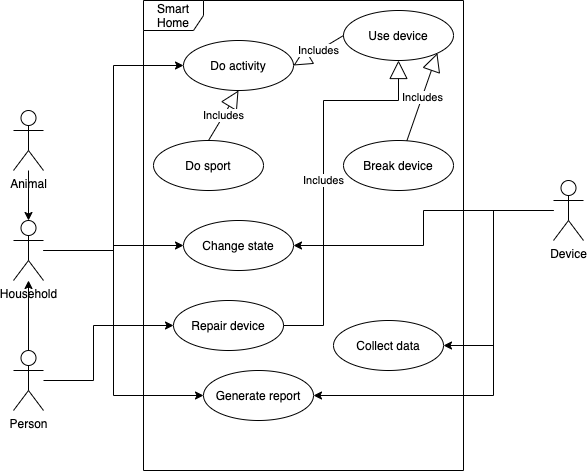

The diagram above was exported from draw.io. Its source (the exported page's mxGraphModel, read from the mxfile embedded in the PNG):
<mxGraphModel dx="1394" dy="714" grid="1" gridSize="10" guides="1" tooltips="1" connect="1" arrows="1" fold="1" page="1" pageScale="1" pageWidth="1654" pageHeight="2336" math="0" shadow="0">
  <root>
    <mxCell id="0" />
    <mxCell id="1" parent="0" />
    <mxCell id="krZt4G8kAaqN7azgYp4o-1" value="Smart Home" style="shape=umlFrame;whiteSpace=wrap;html=1;" parent="1" vertex="1">
      <mxGeometry x="260" y="50" width="320" height="470" as="geometry" />
    </mxCell>
    <mxCell id="krZt4G8kAaqN7azgYp4o-14" style="edgeStyle=orthogonalEdgeStyle;rounded=0;orthogonalLoop=1;jettySize=auto;html=1;" parent="1" source="krZt4G8kAaqN7azgYp4o-2" target="krZt4G8kAaqN7azgYp4o-13" edge="1">
      <mxGeometry relative="1" as="geometry" />
    </mxCell>
    <mxCell id="krZt4G8kAaqN7azgYp4o-34" style="edgeStyle=orthogonalEdgeStyle;rounded=0;orthogonalLoop=1;jettySize=auto;html=1;" parent="1" source="krZt4G8kAaqN7azgYp4o-2" target="krZt4G8kAaqN7azgYp4o-30" edge="1">
      <mxGeometry relative="1" as="geometry">
        <Array as="points">
          <mxPoint x="210" y="430" />
          <mxPoint x="210" y="375" />
        </Array>
      </mxGeometry>
    </mxCell>
    <mxCell id="krZt4G8kAaqN7azgYp4o-2" value="Person" style="shape=umlActor;verticalLabelPosition=bottom;verticalAlign=top;html=1;" parent="1" vertex="1">
      <mxGeometry x="130" y="400" width="30" height="60" as="geometry" />
    </mxCell>
    <mxCell id="krZt4G8kAaqN7azgYp4o-27" style="edgeStyle=orthogonalEdgeStyle;rounded=0;orthogonalLoop=1;jettySize=auto;html=1;entryX=1;entryY=0.5;entryDx=0;entryDy=0;" parent="1" source="krZt4G8kAaqN7azgYp4o-7" target="krZt4G8kAaqN7azgYp4o-23" edge="1">
      <mxGeometry relative="1" as="geometry" />
    </mxCell>
    <mxCell id="krZt4G8kAaqN7azgYp4o-40" style="edgeStyle=orthogonalEdgeStyle;rounded=0;orthogonalLoop=1;jettySize=auto;html=1;entryX=1;entryY=0.5;entryDx=0;entryDy=0;" parent="1" source="krZt4G8kAaqN7azgYp4o-7" target="krZt4G8kAaqN7azgYp4o-38" edge="1">
      <mxGeometry relative="1" as="geometry">
        <Array as="points">
          <mxPoint x="610" y="260" />
          <mxPoint x="610" y="445" />
        </Array>
      </mxGeometry>
    </mxCell>
    <mxCell id="rxkixe-bt62qcb0w37UF-1" style="edgeStyle=orthogonalEdgeStyle;rounded=0;orthogonalLoop=1;jettySize=auto;html=1;entryX=1;entryY=0.5;entryDx=0;entryDy=0;" edge="1" parent="1" source="krZt4G8kAaqN7azgYp4o-7" target="krZt4G8kAaqN7azgYp4o-35">
      <mxGeometry relative="1" as="geometry">
        <Array as="points">
          <mxPoint x="610" y="260" />
          <mxPoint x="610" y="395" />
        </Array>
      </mxGeometry>
    </mxCell>
    <mxCell id="krZt4G8kAaqN7azgYp4o-7" value="Device" style="shape=umlActor;verticalLabelPosition=bottom;verticalAlign=top;html=1;" parent="1" vertex="1">
      <mxGeometry x="670" y="230" width="30" height="60" as="geometry" />
    </mxCell>
    <mxCell id="krZt4G8kAaqN7azgYp4o-25" style="edgeStyle=orthogonalEdgeStyle;rounded=0;orthogonalLoop=1;jettySize=auto;html=1;entryX=0;entryY=0.5;entryDx=0;entryDy=0;" parent="1" source="krZt4G8kAaqN7azgYp4o-13" target="krZt4G8kAaqN7azgYp4o-17" edge="1">
      <mxGeometry relative="1" as="geometry" />
    </mxCell>
    <mxCell id="krZt4G8kAaqN7azgYp4o-26" style="edgeStyle=orthogonalEdgeStyle;rounded=0;orthogonalLoop=1;jettySize=auto;html=1;entryX=0;entryY=0.5;entryDx=0;entryDy=0;" parent="1" source="krZt4G8kAaqN7azgYp4o-13" target="krZt4G8kAaqN7azgYp4o-23" edge="1">
      <mxGeometry relative="1" as="geometry" />
    </mxCell>
    <mxCell id="krZt4G8kAaqN7azgYp4o-39" style="edgeStyle=orthogonalEdgeStyle;rounded=0;orthogonalLoop=1;jettySize=auto;html=1;entryX=0;entryY=0.5;entryDx=0;entryDy=0;" parent="1" source="krZt4G8kAaqN7azgYp4o-13" target="krZt4G8kAaqN7azgYp4o-38" edge="1">
      <mxGeometry relative="1" as="geometry">
        <Array as="points">
          <mxPoint x="230" y="300" />
          <mxPoint x="230" y="445" />
        </Array>
      </mxGeometry>
    </mxCell>
    <mxCell id="krZt4G8kAaqN7azgYp4o-13" value="Household" style="shape=umlActor;verticalLabelPosition=bottom;verticalAlign=top;html=1;" parent="1" vertex="1">
      <mxGeometry x="130" y="270" width="30" height="60" as="geometry" />
    </mxCell>
    <mxCell id="krZt4G8kAaqN7azgYp4o-16" style="edgeStyle=orthogonalEdgeStyle;rounded=0;orthogonalLoop=1;jettySize=auto;html=1;entryX=0.5;entryY=0;entryDx=0;entryDy=0;entryPerimeter=0;" parent="1" source="krZt4G8kAaqN7azgYp4o-15" target="krZt4G8kAaqN7azgYp4o-13" edge="1">
      <mxGeometry relative="1" as="geometry" />
    </mxCell>
    <mxCell id="krZt4G8kAaqN7azgYp4o-15" value="Animal" style="shape=umlActor;verticalLabelPosition=bottom;verticalAlign=top;html=1;" parent="1" vertex="1">
      <mxGeometry x="130" y="160" width="30" height="60" as="geometry" />
    </mxCell>
    <mxCell id="krZt4G8kAaqN7azgYp4o-17" value="Do activity" style="ellipse;whiteSpace=wrap;html=1;" parent="1" vertex="1">
      <mxGeometry x="300" y="90" width="110" height="50" as="geometry" />
    </mxCell>
    <mxCell id="krZt4G8kAaqN7azgYp4o-19" value="Do sport" style="ellipse;whiteSpace=wrap;html=1;" parent="1" vertex="1">
      <mxGeometry x="270" y="190" width="110" height="50" as="geometry" />
    </mxCell>
    <mxCell id="krZt4G8kAaqN7azgYp4o-20" value="Use device" style="ellipse;whiteSpace=wrap;html=1;" parent="1" vertex="1">
      <mxGeometry x="460" y="60" width="110" height="50" as="geometry" />
    </mxCell>
    <mxCell id="krZt4G8kAaqN7azgYp4o-21" value="Includes" style="endArrow=block;endSize=16;endFill=0;html=1;rounded=0;entryX=0.5;entryY=1;entryDx=0;entryDy=0;exitX=0.5;exitY=0;exitDx=0;exitDy=0;" parent="1" source="krZt4G8kAaqN7azgYp4o-19" target="krZt4G8kAaqN7azgYp4o-17" edge="1">
      <mxGeometry x="-0.0053" width="160" relative="1" as="geometry">
        <mxPoint x="360" y="250" as="sourcePoint" />
        <mxPoint x="520" y="250" as="targetPoint" />
        <mxPoint as="offset" />
      </mxGeometry>
    </mxCell>
    <mxCell id="krZt4G8kAaqN7azgYp4o-22" value="Includes" style="endArrow=block;endSize=16;endFill=0;html=1;rounded=0;entryX=1;entryY=0.5;entryDx=0;entryDy=0;exitX=0;exitY=0.5;exitDx=0;exitDy=0;" parent="1" source="krZt4G8kAaqN7azgYp4o-20" target="krZt4G8kAaqN7azgYp4o-17" edge="1">
      <mxGeometry width="160" relative="1" as="geometry">
        <mxPoint x="390" y="350" as="sourcePoint" />
        <mxPoint x="550" y="350" as="targetPoint" />
      </mxGeometry>
    </mxCell>
    <mxCell id="krZt4G8kAaqN7azgYp4o-23" value="Change state" style="ellipse;whiteSpace=wrap;html=1;" parent="1" vertex="1">
      <mxGeometry x="300" y="270" width="110" height="50" as="geometry" />
    </mxCell>
    <mxCell id="krZt4G8kAaqN7azgYp4o-30" value="Repair device" style="ellipse;whiteSpace=wrap;html=1;" parent="1" vertex="1">
      <mxGeometry x="290" y="350" width="110" height="50" as="geometry" />
    </mxCell>
    <mxCell id="krZt4G8kAaqN7azgYp4o-31" value="Break device" style="ellipse;whiteSpace=wrap;html=1;" parent="1" vertex="1">
      <mxGeometry x="460" y="190" width="110" height="50" as="geometry" />
    </mxCell>
    <mxCell id="krZt4G8kAaqN7azgYp4o-32" value="Includes" style="endArrow=block;endSize=16;endFill=0;html=1;rounded=0;exitX=1;exitY=0.5;exitDx=0;exitDy=0;entryX=0.5;entryY=1;entryDx=0;entryDy=0;" parent="1" source="krZt4G8kAaqN7azgYp4o-30" target="krZt4G8kAaqN7azgYp4o-20" edge="1">
      <mxGeometry x="-0.0263" width="160" relative="1" as="geometry">
        <mxPoint x="390" y="350" as="sourcePoint" />
        <mxPoint x="550" y="350" as="targetPoint" />
        <Array as="points">
          <mxPoint x="440" y="375" />
          <mxPoint x="440" y="150" />
          <mxPoint x="515" y="150" />
        </Array>
        <mxPoint as="offset" />
      </mxGeometry>
    </mxCell>
    <mxCell id="krZt4G8kAaqN7azgYp4o-33" value="Includes" style="endArrow=block;endSize=16;endFill=0;html=1;rounded=0;entryX=1;entryY=1;entryDx=0;entryDy=0;" parent="1" source="krZt4G8kAaqN7azgYp4o-31" target="krZt4G8kAaqN7azgYp4o-20" edge="1">
      <mxGeometry width="160" relative="1" as="geometry">
        <mxPoint x="390" y="350" as="sourcePoint" />
        <mxPoint x="550" y="350" as="targetPoint" />
      </mxGeometry>
    </mxCell>
    <mxCell id="krZt4G8kAaqN7azgYp4o-35" value="Collect data" style="ellipse;whiteSpace=wrap;html=1;" parent="1" vertex="1">
      <mxGeometry x="450" y="370" width="110" height="50" as="geometry" />
    </mxCell>
    <mxCell id="krZt4G8kAaqN7azgYp4o-38" value="Generate report" style="ellipse;whiteSpace=wrap;html=1;" parent="1" vertex="1">
      <mxGeometry x="320" y="420" width="110" height="50" as="geometry" />
    </mxCell>
  </root>
</mxGraphModel>